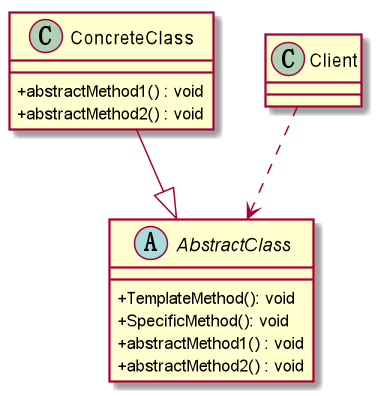

The diagram above was rendered by PlantUML. Its source (embedded in the PNG):
@startuml
skinparam classAttributeIconSize 0
abstract AbstractClass{
+ TemplateMethod(): void
+ SpecificMethod(): void
+ abstractMethod1() : void
+ abstractMethod2() : void
}

Class ConcreteClass{
+ abstractMethod1() : void
+ abstractMethod2() : void
}
ConcreteClass--|>AbstractClass

Class Client
Client ..> AbstractClass
@enduml